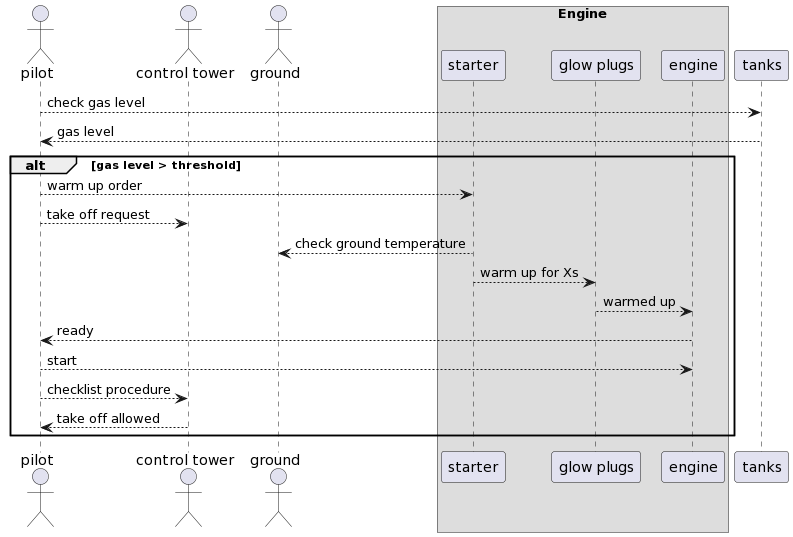

The diagram above was rendered by PlantUML. Its source (embedded in the PNG):
@startuml
actor "pilot" as P
actor "control tower" as CT 
actor "ground" as sol 
box Engine
participant "starter" as S 
participant "glow plugs" as GP
participant "engine" as E 
end box
participant "tanks" as T 



P-->T:check gas level
T-->P:gas level 
alt gas level > threshold  
P-->S:warm up order
P-->CT:take off request 
S-->sol:check ground temperature
S-->GP:warm up for Xs
GP-->E:warmed up
E-->P:ready 
P-->E:start
P-->CT:checklist procedure
CT-->P:take off allowed 

end
@enduml